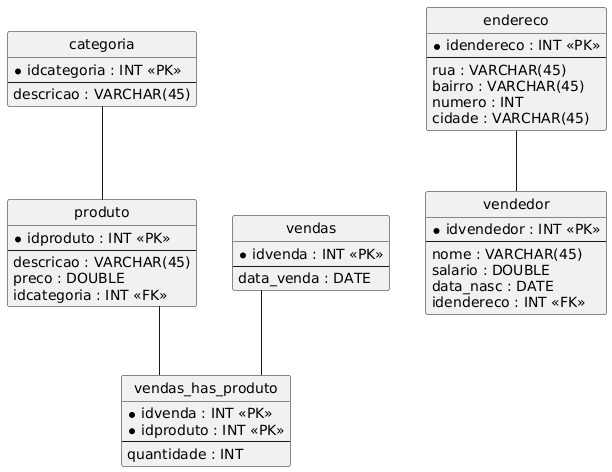

The diagram above was rendered by PlantUML. Its source (embedded in the PNG):
@startuml
hide circle
skinparam linetype ortho

entity "categoria" as categoria {
  * idcategoria : INT <<PK>>
  --
  descricao : VARCHAR(45)
}

entity "produto" as produto {
  * idproduto : INT <<PK>>
  --
  descricao : VARCHAR(45)
  preco : DOUBLE
  idcategoria : INT <<FK>>
}

entity "vendas" as vendas {
  * idvenda : INT <<PK>>
  --
  data_venda : DATE
}

entity "vendas_has_produto" as vendas_has_produto {
  * idvenda : INT <<PK>>
  * idproduto : INT <<PK>>
  --
  quantidade : INT
}

entity "endereco" as endereco {
  * idendereco : INT <<PK>>
  --
  rua : VARCHAR(45)
  bairro : VARCHAR(45)
  numero : INT
  cidade : VARCHAR(45)
}

entity "vendedor" as vendedor {
  * idvendedor : INT <<PK>>
  --
  nome : VARCHAR(45)
  salario : DOUBLE
  data_nasc : DATE
  idendereco : INT <<FK>>
}

categoria -- produto
vendas -- vendas_has_produto
produto -- vendas_has_produto
endereco -- vendedor
@enduml